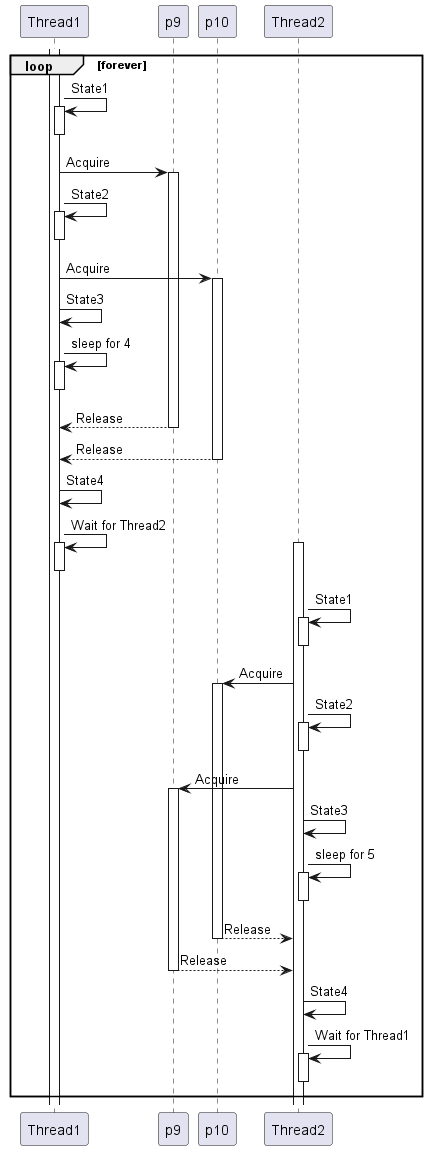

The diagram above was rendered by PlantUML. Its source (embedded in the PNG):
@startuml
loop forever

    activate Thread1
    Thread1 -> Thread1 : State1
    activate Thread1
    deactivate Thread1
    Thread1 -> p9 : Acquire
    activate p9
    Thread1 -> Thread1 : State2
    activate Thread1
    deactivate Thread1
    Thread1 -> p10 : Acquire
    activate p10
    Thread1 -> Thread1 : State3
    Thread1 -> Thread1 : sleep for 4
    activate Thread1
    deactivate Thread1
    Thread1 <-- p9 : Release
    deactivate p9
    Thread1 <-- p10 : Release
    deactivate p10
    Thread1 -> Thread1 : State4
    Thread1 -> Thread1 : Wait for Thread2
    activate Thread1
    deactivate Thread1

    activate Thread2
    Thread2 -> Thread2 : State1
    activate Thread2
    deactivate Thread2
    Thread2 -> p10 : Acquire
    activate p10
    Thread2 -> Thread2 :State2
    activate Thread2
    deactivate Thread2
    Thread2 -> p9 : Acquire
    activate p9
     Thread2 -> Thread2 :State3
    Thread2 -> Thread2 : sleep for 5
    activate Thread2
    deactivate Thread2
    Thread2 <-- p10 : Release
    deactivate p10
    Thread2 <-- p9 : Release
    deactivate p9
    Thread2 -> Thread2 : State4

    Thread2 -> Thread2 : Wait for Thread1
    activate Thread2
    deactivate Thread2

end loop
@enduml